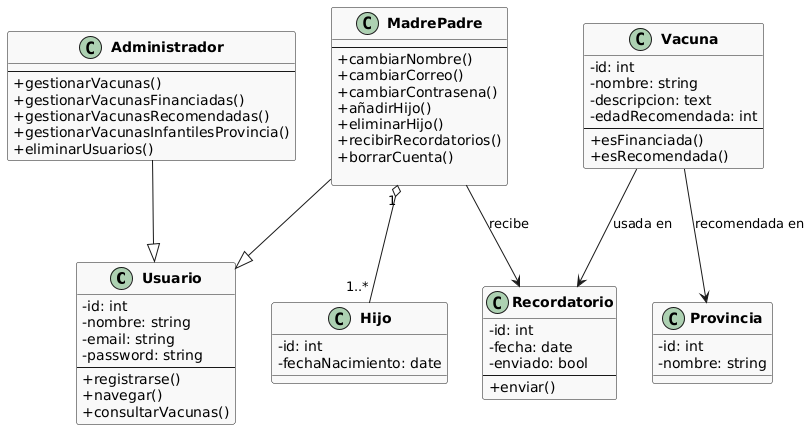

The diagram above was rendered by PlantUML. Its source (embedded in the PNG):
@startuml
skinparam classAttributeIconSize 0
skinparam classFontStyle bold
skinparam classBackgroundColor #F9F9F9

class Usuario {
  - id: int
  - nombre: string
  - email: string
  - password: string
  --
  + registrarse()
  + navegar()
  + consultarVacunas()
}

class MadrePadre {
  --
  + cambiarNombre()
  + cambiarCorreo()
  + cambiarContrasena()
  + añadirHijo()
  + eliminarHijo()
  + recibirRecordatorios()
  + borrarCuenta()

}

class Administrador {
  --
  + gestionarVacunas()
  + gestionarVacunasFinanciadas()
  + gestionarVacunasRecomendadas()
  + gestionarVacunasInfantilesProvincia()
  + eliminarUsuarios()
}

class Hijo {
  - id: int
  - fechaNacimiento: date
}

class Vacuna {
  - id: int
  - nombre: string
  - descripcion: text
  - edadRecomendada: int
  --
  + esFinanciada()
  + esRecomendada()
}

class Provincia {
  - id: int
  - nombre: string
}

class Recordatorio {
  - id: int
  - fecha: date
  - enviado: bool
  --
  + enviar()
}

MadrePadre --|> Usuario
Administrador --|> Usuario
MadrePadre "1" o-- "1..*" Hijo
MadrePadre --> Recordatorio : recibe
Vacuna --> Recordatorio : usada en
Vacuna --> Provincia : recomendada en
@enduml